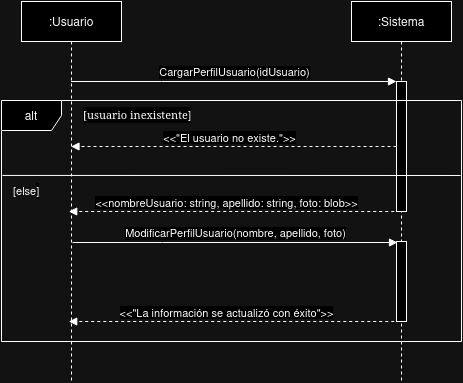

The diagram above was exported from draw.io. Its source (the exported page's mxGraphModel, read from the mxfile embedded in the PNG):
<mxGraphModel dx="1434" dy="760" grid="1" gridSize="10" guides="1" tooltips="1" connect="1" arrows="1" fold="1" page="1" pageScale="1" pageWidth="850" pageHeight="1100" math="0" shadow="0">
  <root>
    <mxCell id="0" />
    <mxCell id="1" parent="0" />
    <mxCell id="34PHloFA6WoJE4yWlxxd-1" value=":Usuario" style="shape=umlLifeline;perimeter=lifelinePerimeter;whiteSpace=wrap;html=1;container=0;dropTarget=0;collapsible=0;recursiveResize=0;outlineConnect=0;portConstraint=eastwest;newEdgeStyle={&quot;edgeStyle&quot;:&quot;elbowEdgeStyle&quot;,&quot;elbow&quot;:&quot;vertical&quot;,&quot;curved&quot;:0,&quot;rounded&quot;:0};" parent="1" vertex="1">
      <mxGeometry x="150" y="60" width="100" height="380" as="geometry" />
    </mxCell>
    <mxCell id="34PHloFA6WoJE4yWlxxd-2" value=":Sistema" style="shape=umlLifeline;perimeter=lifelinePerimeter;whiteSpace=wrap;html=1;container=0;dropTarget=0;collapsible=0;recursiveResize=0;outlineConnect=0;portConstraint=eastwest;newEdgeStyle={&quot;edgeStyle&quot;:&quot;elbowEdgeStyle&quot;,&quot;elbow&quot;:&quot;vertical&quot;,&quot;curved&quot;:0,&quot;rounded&quot;:0};" parent="1" vertex="1">
      <mxGeometry x="480" y="60" width="100" height="380" as="geometry" />
    </mxCell>
    <mxCell id="34PHloFA6WoJE4yWlxxd-3" value="" style="html=1;points=[];perimeter=orthogonalPerimeter;outlineConnect=0;targetShapes=umlLifeline;portConstraint=eastwest;newEdgeStyle={&quot;edgeStyle&quot;:&quot;elbowEdgeStyle&quot;,&quot;elbow&quot;:&quot;vertical&quot;,&quot;curved&quot;:0,&quot;rounded&quot;:0};" parent="34PHloFA6WoJE4yWlxxd-2" vertex="1">
      <mxGeometry x="45" y="80" width="10" height="130" as="geometry" />
    </mxCell>
    <mxCell id="fWzhUUtE7KBcxOJOnYVx-7" value="" style="html=1;points=[];perimeter=orthogonalPerimeter;outlineConnect=0;targetShapes=umlLifeline;portConstraint=eastwest;newEdgeStyle={&quot;edgeStyle&quot;:&quot;elbowEdgeStyle&quot;,&quot;elbow&quot;:&quot;vertical&quot;,&quot;curved&quot;:0,&quot;rounded&quot;:0};" parent="34PHloFA6WoJE4yWlxxd-2" vertex="1">
      <mxGeometry x="45" y="240" width="10" height="80" as="geometry" />
    </mxCell>
    <mxCell id="34PHloFA6WoJE4yWlxxd-9" value="CargarPerfilUsuario(idUsuario)" style="html=1;verticalAlign=bottom;endArrow=block;edgeStyle=elbowEdgeStyle;elbow=vertical;curved=0;rounded=0;" parent="1" source="34PHloFA6WoJE4yWlxxd-1" target="34PHloFA6WoJE4yWlxxd-3" edge="1">
      <mxGeometry relative="1" as="geometry">
        <mxPoint x="305" y="150" as="sourcePoint" />
        <Array as="points">
          <mxPoint x="290" y="140" />
        </Array>
      </mxGeometry>
    </mxCell>
    <mxCell id="34PHloFA6WoJE4yWlxxd-10" value="" style="html=1;verticalAlign=bottom;dashed=1;endArrow=block;edgeStyle=elbowEdgeStyle;elbow=horizontal;curved=0;rounded=0;" parent="1" edge="1">
      <mxGeometry relative="1" as="geometry">
        <mxPoint x="525" y="205" as="sourcePoint" />
        <Array as="points">
          <mxPoint x="300" y="205" />
        </Array>
        <mxPoint x="199.5" y="205" as="targetPoint" />
      </mxGeometry>
    </mxCell>
    <mxCell id="34PHloFA6WoJE4yWlxxd-11" value="&amp;lt;&amp;lt;&quot;El usuario no existe.&quot;&amp;gt;&amp;gt;" style="edgeLabel;html=1;align=center;verticalAlign=middle;resizable=0;points=[];" parent="34PHloFA6WoJE4yWlxxd-10" connectable="0" vertex="1">
      <mxGeometry x="0.0303" y="1" relative="1" as="geometry">
        <mxPoint y="-11" as="offset" />
      </mxGeometry>
    </mxCell>
    <mxCell id="fWzhUUtE7KBcxOJOnYVx-1" value="alt" style="shape=umlFrame;whiteSpace=wrap;html=1;pointerEvents=0;width=60;height=30;" parent="1" vertex="1">
      <mxGeometry x="130" y="159" width="460" height="241" as="geometry" />
    </mxCell>
    <mxCell id="fWzhUUtE7KBcxOJOnYVx-2" value="&lt;font style=&quot;font-size: 11px;&quot;&gt;&lt;span style=&quot;forced-color-adjust: none; color: rgb(0, 0, 0); font-style: normal; font-variant-ligatures: normal; font-variant-caps: normal; font-weight: 400; letter-spacing: normal; text-indent: 0px; text-transform: none; word-spacing: 0px; -webkit-text-stroke-width: 0px; white-space: normal; background-color: rgb(251, 251, 251); text-decoration-thickness: initial; text-decoration-style: initial; text-decoration-color: initial; font-family: Verdana; text-align: left;&quot;&gt;[usuario inexistente&lt;/span&gt;&lt;span style=&quot;color: rgb(0, 0, 0); font-family: Helvetica; font-style: normal; font-variant-ligatures: normal; font-variant-caps: normal; font-weight: 400; letter-spacing: normal; text-align: center; text-indent: 0px; text-transform: none; word-spacing: 0px; -webkit-text-stroke-width: 0px; white-space: normal; background-color: rgb(251, 251, 251); text-decoration-thickness: initial; text-decoration-style: initial; text-decoration-color: initial; display: inline !important; float: none;&quot;&gt;]&lt;/span&gt;&lt;/font&gt;" style="text;whiteSpace=wrap;html=1;" parent="1" vertex="1">
      <mxGeometry x="210" y="159" width="190" height="31" as="geometry" />
    </mxCell>
    <mxCell id="fWzhUUtE7KBcxOJOnYVx-4" value="" style="html=1;verticalAlign=bottom;dashed=1;endArrow=block;edgeStyle=elbowEdgeStyle;elbow=horizontal;curved=0;rounded=0;" parent="1" edge="1">
      <mxGeometry relative="1" as="geometry">
        <mxPoint x="522.75" y="270" as="sourcePoint" />
        <Array as="points">
          <mxPoint x="297.75" y="270" />
        </Array>
        <mxPoint x="197.25" y="270" as="targetPoint" />
      </mxGeometry>
    </mxCell>
    <mxCell id="fWzhUUtE7KBcxOJOnYVx-5" value="&amp;lt;&amp;lt;nombreUsuario: string, apellido: string, foto: blob&amp;gt;&amp;gt;" style="edgeLabel;html=1;align=center;verticalAlign=middle;resizable=0;points=[];" parent="fWzhUUtE7KBcxOJOnYVx-4" connectable="0" vertex="1">
      <mxGeometry x="0.0303" y="1" relative="1" as="geometry">
        <mxPoint y="-11" as="offset" />
      </mxGeometry>
    </mxCell>
    <mxCell id="fWzhUUtE7KBcxOJOnYVx-6" value="" style="endArrow=none;html=1;rounded=0;exitX=0.002;exitY=0.311;exitDx=0;exitDy=0;exitPerimeter=0;" parent="1" source="fWzhUUtE7KBcxOJOnYVx-1" edge="1">
      <mxGeometry width="50" height="50" relative="1" as="geometry">
        <mxPoint x="400" y="380" as="sourcePoint" />
        <mxPoint x="589" y="234" as="targetPoint" />
      </mxGeometry>
    </mxCell>
    <mxCell id="fWzhUUtE7KBcxOJOnYVx-10" value="ModificarPerfilUsuario(nombre, apellido, foto)" style="html=1;verticalAlign=bottom;endArrow=block;edgeStyle=elbowEdgeStyle;elbow=vertical;curved=0;rounded=0;" parent="1" edge="1">
      <mxGeometry relative="1" as="geometry">
        <mxPoint x="201" y="301" as="sourcePoint" />
        <Array as="points">
          <mxPoint x="291" y="301" />
        </Array>
        <mxPoint x="526" y="301" as="targetPoint" />
      </mxGeometry>
    </mxCell>
    <mxCell id="fWzhUUtE7KBcxOJOnYVx-12" value="" style="html=1;verticalAlign=bottom;dashed=1;endArrow=block;edgeStyle=elbowEdgeStyle;elbow=horizontal;curved=0;rounded=0;" parent="1" edge="1">
      <mxGeometry relative="1" as="geometry">
        <mxPoint x="522.75" y="380" as="sourcePoint" />
        <Array as="points">
          <mxPoint x="297.75" y="380" />
        </Array>
        <mxPoint x="197.25" y="380" as="targetPoint" />
      </mxGeometry>
    </mxCell>
    <mxCell id="fWzhUUtE7KBcxOJOnYVx-13" value="&amp;lt;&amp;lt;&quot;La información se actualizó con éxito&quot;&amp;gt;&amp;gt;" style="edgeLabel;html=1;align=center;verticalAlign=middle;resizable=0;points=[];" parent="fWzhUUtE7KBcxOJOnYVx-12" connectable="0" vertex="1">
      <mxGeometry x="0.0303" y="1" relative="1" as="geometry">
        <mxPoint y="-11" as="offset" />
      </mxGeometry>
    </mxCell>
    <mxCell id="-Ba6EamnaIVza5rjLqmc-1" value="&lt;font style=&quot;font-size: 11px;&quot;&gt;[else&lt;span style=&quot;color: rgb(0, 0, 0); font-family: Helvetica; font-style: normal; font-variant-ligatures: normal; font-variant-caps: normal; font-weight: 400; letter-spacing: normal; text-align: center; text-indent: 0px; text-transform: none; word-spacing: 0px; -webkit-text-stroke-width: 0px; white-space: normal; background-color: rgb(251, 251, 251); text-decoration-thickness: initial; text-decoration-style: initial; text-decoration-color: initial; display: inline !important; float: none;&quot;&gt;]&lt;/span&gt;&lt;/font&gt;" style="text;whiteSpace=wrap;html=1;" vertex="1" parent="1">
      <mxGeometry x="140" y="235" width="40" height="30" as="geometry" />
    </mxCell>
  </root>
</mxGraphModel>